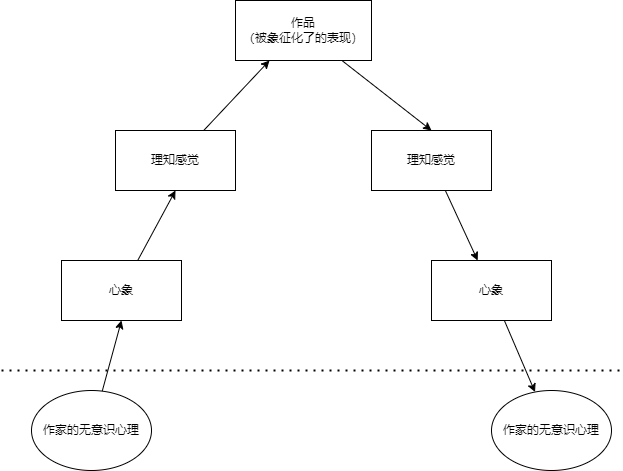

The diagram above was exported from draw.io. Its source (the exported page's mxGraphModel, read from the mxfile embedded in the PNG):
<mxGraphModel dx="782" dy="514" grid="1" gridSize="10" guides="1" tooltips="1" connect="1" arrows="1" fold="1" page="1" pageScale="1" pageWidth="827" pageHeight="1169" math="0" shadow="0">
  <root>
    <mxCell id="0" />
    <mxCell id="1" parent="0" />
    <mxCell id="sjtjVFt2vNIiDmkL7wlw-12" style="edgeStyle=none;rounded=0;orthogonalLoop=1;jettySize=auto;html=1;entryX=0.5;entryY=0;entryDx=0;entryDy=0;" edge="1" parent="1" source="sjtjVFt2vNIiDmkL7wlw-1" target="sjtjVFt2vNIiDmkL7wlw-3">
      <mxGeometry relative="1" as="geometry" />
    </mxCell>
    <mxCell id="sjtjVFt2vNIiDmkL7wlw-1" value="作品&lt;br&gt;（被象征化了的表现）" style="rounded=0;whiteSpace=wrap;html=1;" vertex="1" parent="1">
      <mxGeometry x="294" y="70" width="136" height="60" as="geometry" />
    </mxCell>
    <mxCell id="sjtjVFt2vNIiDmkL7wlw-11" style="edgeStyle=none;rounded=0;orthogonalLoop=1;jettySize=auto;html=1;entryX=0.25;entryY=1;entryDx=0;entryDy=0;" edge="1" parent="1" source="sjtjVFt2vNIiDmkL7wlw-2" target="sjtjVFt2vNIiDmkL7wlw-1">
      <mxGeometry relative="1" as="geometry" />
    </mxCell>
    <mxCell id="sjtjVFt2vNIiDmkL7wlw-2" value="理知感觉" style="rounded=0;whiteSpace=wrap;html=1;" vertex="1" parent="1">
      <mxGeometry x="174" y="200" width="120" height="60" as="geometry" />
    </mxCell>
    <mxCell id="sjtjVFt2vNIiDmkL7wlw-13" style="edgeStyle=none;rounded=0;orthogonalLoop=1;jettySize=auto;html=1;" edge="1" parent="1" source="sjtjVFt2vNIiDmkL7wlw-3" target="sjtjVFt2vNIiDmkL7wlw-5">
      <mxGeometry relative="1" as="geometry" />
    </mxCell>
    <mxCell id="sjtjVFt2vNIiDmkL7wlw-3" value="理知感觉" style="rounded=0;whiteSpace=wrap;html=1;" vertex="1" parent="1">
      <mxGeometry x="430" y="200" width="120" height="60" as="geometry" />
    </mxCell>
    <mxCell id="sjtjVFt2vNIiDmkL7wlw-10" style="edgeStyle=none;rounded=0;orthogonalLoop=1;jettySize=auto;html=1;entryX=0.5;entryY=1;entryDx=0;entryDy=0;" edge="1" parent="1" source="sjtjVFt2vNIiDmkL7wlw-4" target="sjtjVFt2vNIiDmkL7wlw-2">
      <mxGeometry relative="1" as="geometry" />
    </mxCell>
    <mxCell id="sjtjVFt2vNIiDmkL7wlw-4" value="心象" style="rounded=0;whiteSpace=wrap;html=1;" vertex="1" parent="1">
      <mxGeometry x="120" y="330" width="120" height="60" as="geometry" />
    </mxCell>
    <mxCell id="sjtjVFt2vNIiDmkL7wlw-14" style="edgeStyle=none;rounded=0;orthogonalLoop=1;jettySize=auto;html=1;" edge="1" parent="1" source="sjtjVFt2vNIiDmkL7wlw-5" target="sjtjVFt2vNIiDmkL7wlw-8">
      <mxGeometry relative="1" as="geometry" />
    </mxCell>
    <mxCell id="sjtjVFt2vNIiDmkL7wlw-5" value="心象" style="rounded=0;whiteSpace=wrap;html=1;" vertex="1" parent="1">
      <mxGeometry x="490" y="330" width="120" height="60" as="geometry" />
    </mxCell>
    <mxCell id="sjtjVFt2vNIiDmkL7wlw-9" style="rounded=0;orthogonalLoop=1;jettySize=auto;html=1;entryX=0.5;entryY=1;entryDx=0;entryDy=0;" edge="1" parent="1" source="sjtjVFt2vNIiDmkL7wlw-7" target="sjtjVFt2vNIiDmkL7wlw-4">
      <mxGeometry relative="1" as="geometry" />
    </mxCell>
    <mxCell id="sjtjVFt2vNIiDmkL7wlw-7" value="作家的无意识心理" style="ellipse;whiteSpace=wrap;html=1;" vertex="1" parent="1">
      <mxGeometry x="90" y="460" width="120" height="80" as="geometry" />
    </mxCell>
    <mxCell id="sjtjVFt2vNIiDmkL7wlw-8" value="作家的无意识心理" style="ellipse;whiteSpace=wrap;html=1;" vertex="1" parent="1">
      <mxGeometry x="550" y="460" width="120" height="80" as="geometry" />
    </mxCell>
    <mxCell id="sjtjVFt2vNIiDmkL7wlw-15" value="" style="endArrow=none;dashed=1;html=1;dashPattern=1 3;strokeWidth=2;rounded=0;" edge="1" parent="1">
      <mxGeometry width="50" height="50" relative="1" as="geometry">
        <mxPoint x="60" y="440" as="sourcePoint" />
        <mxPoint x="680" y="440" as="targetPoint" />
      </mxGeometry>
    </mxCell>
  </root>
</mxGraphModel>